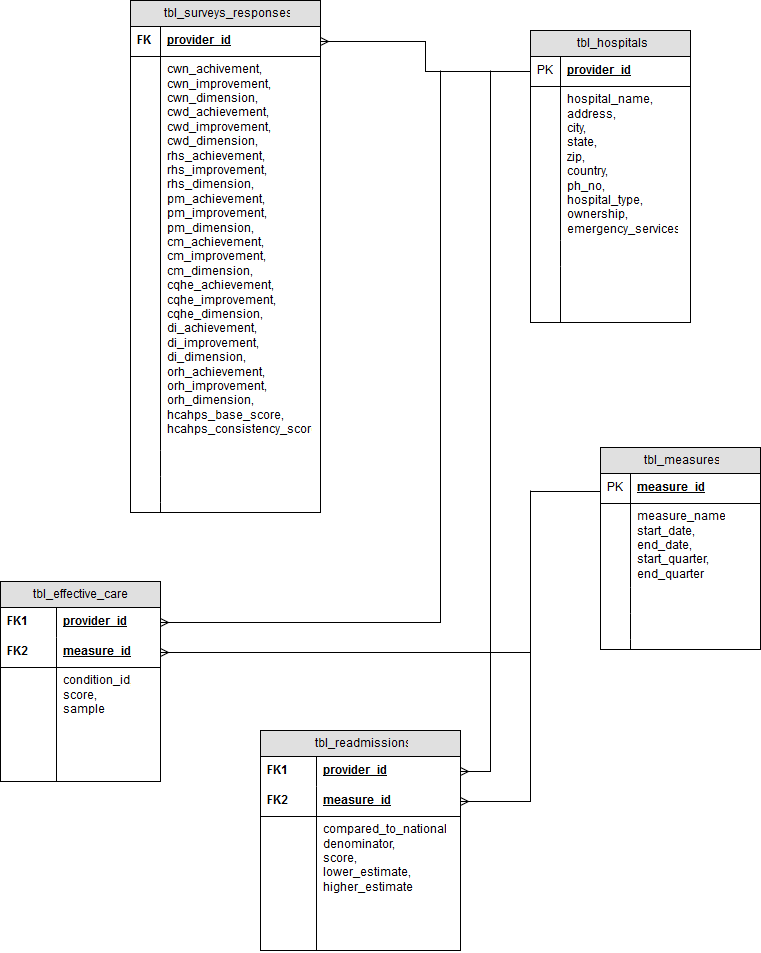

The diagram above was exported from draw.io. Its source (the exported page's mxGraphModel, read from the mxfile embedded in the PNG):
<mxGraphModel dx="878" dy="598" grid="1" gridSize="10" guides="1" tooltips="1" connect="1" arrows="1" fold="1" page="1" pageScale="1" pageWidth="850" pageHeight="1100" background="#ffffff" math="0" shadow="0">
  <root>
    <mxCell id="0" />
    <mxCell id="1" parent="0" />
    <mxCell id="22" value="tbl_hospitals" style="swimlane;html=1;fontStyle=0;childLayout=stackLayout;horizontal=1;startSize=26;fillColor=#e0e0e0;horizontalStack=0;resizeParent=1;resizeLast=0;collapsible=1;marginBottom=0;swimlaneFillColor=#ffffff;align=center;" vertex="1" parent="1">
      <mxGeometry x="550" y="60" width="160" height="292" as="geometry" />
    </mxCell>
    <mxCell id="23" value="provider_id" style="shape=partialRectangle;top=0;left=0;right=0;bottom=1;html=1;align=left;verticalAlign=middle;fillColor=none;spacingLeft=34;spacingRight=4;whiteSpace=wrap;overflow=hidden;rotatable=0;points=[[0,0.5],[1,0.5]];portConstraint=eastwest;dropTarget=0;fontStyle=5;" vertex="1" parent="22">
      <mxGeometry y="26" width="160" height="30" as="geometry" />
    </mxCell>
    <mxCell id="24" value="PK" style="shape=partialRectangle;top=0;left=0;bottom=0;html=1;fillColor=none;align=left;verticalAlign=middle;spacingLeft=4;spacingRight=4;whiteSpace=wrap;overflow=hidden;rotatable=0;points=[];portConstraint=eastwest;part=1;" vertex="1" connectable="0" parent="23">
      <mxGeometry width="30" height="30" as="geometry" />
    </mxCell>
    <mxCell id="25" value="hospital_name,&lt;br&gt;address,&lt;br&gt;city,&lt;br&gt;state,&lt;br&gt;zip,&lt;br&gt;country,&lt;br&gt;ph_no,&lt;br&gt;hospital_type,&lt;br&gt;ownership,&lt;br&gt;emergency_services" style="shape=partialRectangle;top=0;left=0;right=0;bottom=0;html=1;align=left;verticalAlign=top;fillColor=none;spacingLeft=34;spacingRight=4;whiteSpace=wrap;overflow=hidden;rotatable=0;points=[[0,0.5],[1,0.5]];portConstraint=eastwest;dropTarget=0;" vertex="1" parent="22">
      <mxGeometry y="56" width="160" height="154" as="geometry" />
    </mxCell>
    <mxCell id="26" value="" style="shape=partialRectangle;top=0;left=0;bottom=0;html=1;fillColor=none;align=left;verticalAlign=top;spacingLeft=4;spacingRight=4;whiteSpace=wrap;overflow=hidden;rotatable=0;points=[];portConstraint=eastwest;part=1;" vertex="1" connectable="0" parent="25">
      <mxGeometry width="30" height="154" as="geometry" />
    </mxCell>
    <mxCell id="27" value="" style="shape=partialRectangle;top=0;left=0;right=0;bottom=0;html=1;align=left;verticalAlign=top;fillColor=none;spacingLeft=34;spacingRight=4;whiteSpace=wrap;overflow=hidden;rotatable=0;points=[[0,0.5],[1,0.5]];portConstraint=eastwest;dropTarget=0;" vertex="1" parent="22">
      <mxGeometry y="210" width="160" height="26" as="geometry" />
    </mxCell>
    <mxCell id="28" value="" style="shape=partialRectangle;top=0;left=0;bottom=0;html=1;fillColor=none;align=left;verticalAlign=top;spacingLeft=4;spacingRight=4;whiteSpace=wrap;overflow=hidden;rotatable=0;points=[];portConstraint=eastwest;part=1;" vertex="1" connectable="0" parent="27">
      <mxGeometry width="30" height="26" as="geometry" />
    </mxCell>
    <mxCell id="29" value="" style="shape=partialRectangle;top=0;left=0;right=0;bottom=0;html=1;align=left;verticalAlign=top;fillColor=none;spacingLeft=34;spacingRight=4;whiteSpace=wrap;overflow=hidden;rotatable=0;points=[[0,0.5],[1,0.5]];portConstraint=eastwest;dropTarget=0;" vertex="1" parent="22">
      <mxGeometry y="236" width="160" height="56" as="geometry" />
    </mxCell>
    <mxCell id="30" value="" style="shape=partialRectangle;top=0;left=0;bottom=0;html=1;fillColor=none;align=left;verticalAlign=top;spacingLeft=4;spacingRight=4;whiteSpace=wrap;overflow=hidden;rotatable=0;points=[];portConstraint=eastwest;part=1;" vertex="1" connectable="0" parent="29">
      <mxGeometry width="30" height="56" as="geometry" />
    </mxCell>
    <mxCell id="45" value="tbl_measures" style="swimlane;html=1;fontStyle=0;childLayout=stackLayout;horizontal=1;startSize=26;fillColor=#e0e0e0;horizontalStack=0;resizeParent=1;resizeLast=0;collapsible=1;marginBottom=0;swimlaneFillColor=#ffffff;align=center;" vertex="1" parent="1">
      <mxGeometry x="620" y="477" width="160" height="202" as="geometry" />
    </mxCell>
    <mxCell id="46" value="measure_id" style="shape=partialRectangle;top=0;left=0;right=0;bottom=1;html=1;align=left;verticalAlign=middle;fillColor=none;spacingLeft=34;spacingRight=4;whiteSpace=wrap;overflow=hidden;rotatable=0;points=[[0,0.5],[1,0.5]];portConstraint=eastwest;dropTarget=0;fontStyle=5;" vertex="1" parent="45">
      <mxGeometry y="26" width="160" height="30" as="geometry" />
    </mxCell>
    <mxCell id="47" value="PK" style="shape=partialRectangle;top=0;left=0;bottom=0;html=1;fillColor=none;align=left;verticalAlign=middle;spacingLeft=4;spacingRight=4;whiteSpace=wrap;overflow=hidden;rotatable=0;points=[];portConstraint=eastwest;part=1;" vertex="1" connectable="0" parent="46">
      <mxGeometry width="30" height="30" as="geometry" />
    </mxCell>
    <mxCell id="48" value="measure_name,&lt;br&gt;start_date,&lt;br&gt;end_date,&lt;br&gt;start_quarter,&lt;br&gt;end_quarter" style="shape=partialRectangle;top=0;left=0;right=0;bottom=0;html=1;align=left;verticalAlign=top;fillColor=none;spacingLeft=34;spacingRight=4;whiteSpace=wrap;overflow=hidden;rotatable=0;points=[[0,0.5],[1,0.5]];portConstraint=eastwest;dropTarget=0;" vertex="1" parent="45">
      <mxGeometry y="56" width="160" height="84" as="geometry" />
    </mxCell>
    <mxCell id="49" value="" style="shape=partialRectangle;top=0;left=0;bottom=0;html=1;fillColor=none;align=left;verticalAlign=top;spacingLeft=4;spacingRight=4;whiteSpace=wrap;overflow=hidden;rotatable=0;points=[];portConstraint=eastwest;part=1;" vertex="1" connectable="0" parent="48">
      <mxGeometry width="30" height="84" as="geometry" />
    </mxCell>
    <mxCell id="50" value="" style="shape=partialRectangle;top=0;left=0;right=0;bottom=0;html=1;align=left;verticalAlign=top;fillColor=none;spacingLeft=34;spacingRight=4;whiteSpace=wrap;overflow=hidden;rotatable=0;points=[[0,0.5],[1,0.5]];portConstraint=eastwest;dropTarget=0;" vertex="1" parent="45">
      <mxGeometry y="140" width="160" height="26" as="geometry" />
    </mxCell>
    <mxCell id="51" value="" style="shape=partialRectangle;top=0;left=0;bottom=0;html=1;fillColor=none;align=left;verticalAlign=top;spacingLeft=4;spacingRight=4;whiteSpace=wrap;overflow=hidden;rotatable=0;points=[];portConstraint=eastwest;part=1;" vertex="1" connectable="0" parent="50">
      <mxGeometry width="30" height="26" as="geometry" />
    </mxCell>
    <mxCell id="52" value="" style="shape=partialRectangle;top=0;left=0;right=0;bottom=0;html=1;align=left;verticalAlign=top;fillColor=none;spacingLeft=34;spacingRight=4;whiteSpace=wrap;overflow=hidden;rotatable=0;points=[[0,0.5],[1,0.5]];portConstraint=eastwest;dropTarget=0;" vertex="1" parent="45">
      <mxGeometry y="166" width="160" height="26" as="geometry" />
    </mxCell>
    <mxCell id="53" value="" style="shape=partialRectangle;top=0;left=0;bottom=0;html=1;fillColor=none;align=left;verticalAlign=top;spacingLeft=4;spacingRight=4;whiteSpace=wrap;overflow=hidden;rotatable=0;points=[];portConstraint=eastwest;part=1;" vertex="1" connectable="0" parent="52">
      <mxGeometry width="30" height="26" as="geometry" />
    </mxCell>
    <mxCell id="54" value="" style="shape=partialRectangle;top=0;left=0;right=0;bottom=0;html=1;align=left;verticalAlign=top;fillColor=none;spacingLeft=34;spacingRight=4;whiteSpace=wrap;overflow=hidden;rotatable=0;points=[[0,0.5],[1,0.5]];portConstraint=eastwest;dropTarget=0;" vertex="1" parent="45">
      <mxGeometry y="192" width="160" height="10" as="geometry" />
    </mxCell>
    <mxCell id="55" value="" style="shape=partialRectangle;top=0;left=0;bottom=0;html=1;fillColor=none;align=left;verticalAlign=top;spacingLeft=4;spacingRight=4;whiteSpace=wrap;overflow=hidden;rotatable=0;points=[];portConstraint=eastwest;part=1;" vertex="1" connectable="0" parent="54">
      <mxGeometry width="30" height="10" as="geometry" />
    </mxCell>
    <mxCell id="56" value="tbl_effective_care" style="swimlane;html=1;fontStyle=0;childLayout=stackLayout;horizontal=1;startSize=26;fillColor=#e0e0e0;horizontalStack=0;resizeParent=1;resizeLast=0;collapsible=1;marginBottom=0;swimlaneFillColor=#ffffff;align=center;" vertex="1" parent="1">
      <mxGeometry x="20" y="611" width="160" height="200" as="geometry" />
    </mxCell>
    <mxCell id="57" value="provider_id" style="shape=partialRectangle;top=0;left=0;right=0;bottom=0;html=1;align=left;verticalAlign=middle;fillColor=none;spacingLeft=60;spacingRight=4;whiteSpace=wrap;overflow=hidden;rotatable=0;points=[[0,0.5],[1,0.5]];portConstraint=eastwest;dropTarget=0;fontStyle=5;" vertex="1" parent="56">
      <mxGeometry y="26" width="160" height="30" as="geometry" />
    </mxCell>
    <mxCell id="58" value="FK1" style="shape=partialRectangle;fontStyle=1;top=0;left=0;bottom=0;html=1;fillColor=none;align=left;verticalAlign=middle;spacingLeft=4;spacingRight=4;whiteSpace=wrap;overflow=hidden;rotatable=0;points=[];portConstraint=eastwest;part=1;" vertex="1" connectable="0" parent="57">
      <mxGeometry width="56" height="30" as="geometry" />
    </mxCell>
    <mxCell id="59" value="measure_id" style="shape=partialRectangle;top=0;left=0;right=0;bottom=1;html=1;align=left;verticalAlign=middle;fillColor=none;spacingLeft=60;spacingRight=4;whiteSpace=wrap;overflow=hidden;rotatable=0;points=[[0,0.5],[1,0.5]];portConstraint=eastwest;dropTarget=0;fontStyle=5;" vertex="1" parent="56">
      <mxGeometry y="56" width="160" height="30" as="geometry" />
    </mxCell>
    <mxCell id="60" value="FK2" style="shape=partialRectangle;fontStyle=1;top=0;left=0;bottom=0;html=1;fillColor=none;align=left;verticalAlign=middle;spacingLeft=4;spacingRight=4;whiteSpace=wrap;overflow=hidden;rotatable=0;points=[];portConstraint=eastwest;part=1;" vertex="1" connectable="0" parent="59">
      <mxGeometry width="56" height="30" as="geometry" />
    </mxCell>
    <mxCell id="61" value="condition_id,&lt;br&gt;score,&lt;br&gt;sample" style="shape=partialRectangle;top=0;left=0;right=0;bottom=0;html=1;align=left;verticalAlign=top;fillColor=none;spacingLeft=60;spacingRight=4;whiteSpace=wrap;overflow=hidden;rotatable=0;points=[[0,0.5],[1,0.5]];portConstraint=eastwest;dropTarget=0;" vertex="1" parent="56">
      <mxGeometry y="86" width="160" height="114" as="geometry" />
    </mxCell>
    <mxCell id="62" value="" style="shape=partialRectangle;top=0;left=0;bottom=0;html=1;fillColor=none;align=left;verticalAlign=top;spacingLeft=4;spacingRight=4;whiteSpace=wrap;overflow=hidden;rotatable=0;points=[];portConstraint=eastwest;part=1;" vertex="1" connectable="0" parent="61">
      <mxGeometry width="56" height="114.00000000000001" as="geometry" />
    </mxCell>
    <mxCell id="84" style="edgeStyle=orthogonalEdgeStyle;rounded=0;html=1;exitX=1;exitY=0.5;endArrow=none;endFill=0;jettySize=auto;orthogonalLoop=1;startArrow=ERmany;startFill=0;" edge="1" parent="56" source="59">
      <mxGeometry relative="1" as="geometry">
        <mxPoint x="530" y="-91" as="targetPoint" />
      </mxGeometry>
    </mxCell>
    <mxCell id="63" value="tbl_readmissions" style="swimlane;html=1;fontStyle=0;childLayout=stackLayout;horizontal=1;startSize=26;fillColor=#e0e0e0;horizontalStack=0;resizeParent=1;resizeLast=0;collapsible=1;marginBottom=0;swimlaneFillColor=#ffffff;align=center;" vertex="1" parent="1">
      <mxGeometry x="280" y="760" width="200" height="220" as="geometry" />
    </mxCell>
    <mxCell id="64" value="provider_id" style="shape=partialRectangle;top=0;left=0;right=0;bottom=0;html=1;align=left;verticalAlign=middle;fillColor=none;spacingLeft=60;spacingRight=4;whiteSpace=wrap;overflow=hidden;rotatable=0;points=[[0,0.5],[1,0.5]];portConstraint=eastwest;dropTarget=0;fontStyle=5;" vertex="1" parent="63">
      <mxGeometry y="26" width="200" height="30" as="geometry" />
    </mxCell>
    <mxCell id="65" value="FK1" style="shape=partialRectangle;fontStyle=1;top=0;left=0;bottom=0;html=1;fillColor=none;align=left;verticalAlign=middle;spacingLeft=4;spacingRight=4;whiteSpace=wrap;overflow=hidden;rotatable=0;points=[];portConstraint=eastwest;part=1;" vertex="1" connectable="0" parent="64">
      <mxGeometry width="56" height="30" as="geometry" />
    </mxCell>
    <mxCell id="66" value="measure_id" style="shape=partialRectangle;top=0;left=0;right=0;bottom=1;html=1;align=left;verticalAlign=middle;fillColor=none;spacingLeft=60;spacingRight=4;whiteSpace=wrap;overflow=hidden;rotatable=0;points=[[0,0.5],[1,0.5]];portConstraint=eastwest;dropTarget=0;fontStyle=5;" vertex="1" parent="63">
      <mxGeometry y="56" width="200" height="30" as="geometry" />
    </mxCell>
    <mxCell id="67" value="FK2" style="shape=partialRectangle;fontStyle=1;top=0;left=0;bottom=0;html=1;fillColor=none;align=left;verticalAlign=middle;spacingLeft=4;spacingRight=4;whiteSpace=wrap;overflow=hidden;rotatable=0;points=[];portConstraint=eastwest;part=1;" vertex="1" connectable="0" parent="66">
      <mxGeometry width="56" height="30" as="geometry" />
    </mxCell>
    <mxCell id="68" value="compared_to_national,&lt;br&gt;denominator,&lt;br&gt;score,&lt;br&gt;lower_estimate,&lt;br&gt;higher_estimate" style="shape=partialRectangle;top=0;left=0;right=0;bottom=0;html=1;align=left;verticalAlign=top;fillColor=none;spacingLeft=60;spacingRight=4;whiteSpace=wrap;overflow=hidden;rotatable=0;points=[[0,0.5],[1,0.5]];portConstraint=eastwest;dropTarget=0;" vertex="1" parent="63">
      <mxGeometry y="86" width="200" height="134" as="geometry" />
    </mxCell>
    <mxCell id="69" value="" style="shape=partialRectangle;top=0;left=0;bottom=0;html=1;fillColor=none;align=left;verticalAlign=top;spacingLeft=4;spacingRight=4;whiteSpace=wrap;overflow=hidden;rotatable=0;points=[];portConstraint=eastwest;part=1;" vertex="1" connectable="0" parent="68">
      <mxGeometry width="56" height="134" as="geometry" />
    </mxCell>
    <mxCell id="70" value="tbl_surveys_responses" style="swimlane;html=1;fontStyle=0;childLayout=stackLayout;horizontal=1;startSize=26;fillColor=#e0e0e0;horizontalStack=0;resizeParent=1;resizeLast=0;collapsible=1;marginBottom=0;swimlaneFillColor=#ffffff;align=center;" vertex="1" parent="1">
      <mxGeometry x="150" y="30" width="190" height="512" as="geometry" />
    </mxCell>
    <mxCell id="71" value="provider_id" style="shape=partialRectangle;top=0;left=0;right=0;bottom=1;html=1;align=left;verticalAlign=middle;fillColor=none;spacingLeft=34;spacingRight=4;whiteSpace=wrap;overflow=hidden;rotatable=0;points=[[0,0.5],[1,0.5]];portConstraint=eastwest;dropTarget=0;fontStyle=5;" vertex="1" parent="70">
      <mxGeometry y="26" width="190" height="30" as="geometry" />
    </mxCell>
    <mxCell id="72" value="&lt;b&gt;FK&lt;/b&gt;" style="shape=partialRectangle;top=0;left=0;bottom=0;html=1;fillColor=none;align=left;verticalAlign=middle;spacingLeft=4;spacingRight=4;whiteSpace=wrap;overflow=hidden;rotatable=0;points=[];portConstraint=eastwest;part=1;" vertex="1" connectable="0" parent="71">
      <mxGeometry width="30" height="30" as="geometry" />
    </mxCell>
    <mxCell id="73" value="cwn_achivement,&lt;br&gt;cwn_improvement,&lt;br&gt;cwn_dimension,&lt;br&gt;cwd_achievement,&lt;br&gt;cwd_improvement,&lt;br&gt;cwd_dimension,&lt;br&gt;rhs_achievement,&lt;br&gt;rhs_improvement,&lt;br&gt;rhs_dimension,&lt;br&gt;pm_achievement,&lt;br&gt;pm_improvement,&lt;br&gt;pm_dimension,&lt;br&gt;cm_achievement,&lt;br&gt;cm_improvement,&lt;br&gt;cm_dimension,&lt;br&gt;cqhe_achievement,&lt;br&gt;cqhe_improvement,&lt;br&gt;cqhe_dimension,&lt;br&gt;di_achievement,&lt;br&gt;di_improvement,&lt;br&gt;di_dimension,&lt;br&gt;orh_achievement,&lt;br&gt;orh_improvement,&lt;br&gt;orh_dimension,&lt;br&gt;hcahps_base_score,&lt;br&gt;hcahps_consistency_score " style="shape=partialRectangle;top=0;left=0;right=0;bottom=0;html=1;align=left;verticalAlign=top;fillColor=none;spacingLeft=34;spacingRight=4;whiteSpace=wrap;overflow=hidden;rotatable=0;points=[[0,0.5],[1,0.5]];portConstraint=eastwest;dropTarget=0;" vertex="1" parent="70">
      <mxGeometry y="56" width="190" height="394" as="geometry" />
    </mxCell>
    <mxCell id="74" value="" style="shape=partialRectangle;top=0;left=0;bottom=0;html=1;fillColor=none;align=left;verticalAlign=top;spacingLeft=4;spacingRight=4;whiteSpace=wrap;overflow=hidden;rotatable=0;points=[];portConstraint=eastwest;part=1;" vertex="1" connectable="0" parent="73">
      <mxGeometry width="30" height="394" as="geometry" />
    </mxCell>
    <mxCell id="75" value="" style="shape=partialRectangle;top=0;left=0;right=0;bottom=0;html=1;align=left;verticalAlign=top;fillColor=none;spacingLeft=34;spacingRight=4;whiteSpace=wrap;overflow=hidden;rotatable=0;points=[[0,0.5],[1,0.5]];portConstraint=eastwest;dropTarget=0;" vertex="1" parent="70">
      <mxGeometry y="450" width="190" height="26" as="geometry" />
    </mxCell>
    <mxCell id="76" value="" style="shape=partialRectangle;top=0;left=0;bottom=0;html=1;fillColor=none;align=left;verticalAlign=top;spacingLeft=4;spacingRight=4;whiteSpace=wrap;overflow=hidden;rotatable=0;points=[];portConstraint=eastwest;part=1;" vertex="1" connectable="0" parent="75">
      <mxGeometry width="30" height="26" as="geometry" />
    </mxCell>
    <mxCell id="77" value="" style="shape=partialRectangle;top=0;left=0;right=0;bottom=0;html=1;align=left;verticalAlign=top;fillColor=none;spacingLeft=34;spacingRight=4;whiteSpace=wrap;overflow=hidden;rotatable=0;points=[[0,0.5],[1,0.5]];portConstraint=eastwest;dropTarget=0;" vertex="1" parent="70">
      <mxGeometry y="476" width="190" height="26" as="geometry" />
    </mxCell>
    <mxCell id="78" value="" style="shape=partialRectangle;top=0;left=0;bottom=0;html=1;fillColor=none;align=left;verticalAlign=top;spacingLeft=4;spacingRight=4;whiteSpace=wrap;overflow=hidden;rotatable=0;points=[];portConstraint=eastwest;part=1;" vertex="1" connectable="0" parent="77">
      <mxGeometry width="30" height="26" as="geometry" />
    </mxCell>
    <mxCell id="79" value="" style="shape=partialRectangle;top=0;left=0;right=0;bottom=0;html=1;align=left;verticalAlign=top;fillColor=none;spacingLeft=34;spacingRight=4;whiteSpace=wrap;overflow=hidden;rotatable=0;points=[[0,0.5],[1,0.5]];portConstraint=eastwest;dropTarget=0;" vertex="1" parent="70">
      <mxGeometry y="502" width="190" height="10" as="geometry" />
    </mxCell>
    <mxCell id="80" value="" style="shape=partialRectangle;top=0;left=0;bottom=0;html=1;fillColor=none;align=left;verticalAlign=top;spacingLeft=4;spacingRight=4;whiteSpace=wrap;overflow=hidden;rotatable=0;points=[];portConstraint=eastwest;part=1;" vertex="1" connectable="0" parent="79">
      <mxGeometry width="30" height="10" as="geometry" />
    </mxCell>
    <mxCell id="83" style="edgeStyle=orthogonalEdgeStyle;rounded=0;html=1;exitX=0;exitY=0.5;entryX=1;entryY=0.5;jettySize=auto;orthogonalLoop=1;endArrow=ERmany;endFill=0;" edge="1" parent="1" source="46" target="66">
      <mxGeometry relative="1" as="geometry">
        <Array as="points">
          <mxPoint x="620" y="521" />
          <mxPoint x="550" y="521" />
          <mxPoint x="550" y="831" />
        </Array>
      </mxGeometry>
    </mxCell>
    <mxCell id="85" style="edgeStyle=orthogonalEdgeStyle;rounded=0;html=1;exitX=0;exitY=0.5;entryX=1;entryY=0.5;startArrow=none;startFill=0;endArrow=ERmany;endFill=0;jettySize=auto;orthogonalLoop=1;" edge="1" parent="1" source="23" target="71">
      <mxGeometry relative="1" as="geometry" />
    </mxCell>
    <mxCell id="86" style="edgeStyle=orthogonalEdgeStyle;rounded=0;html=1;exitX=1;exitY=0.5;startArrow=ERmany;startFill=0;endArrow=none;endFill=0;jettySize=auto;orthogonalLoop=1;" edge="1" parent="1" source="57">
      <mxGeometry relative="1" as="geometry">
        <mxPoint x="460" y="100" as="targetPoint" />
      </mxGeometry>
    </mxCell>
    <mxCell id="87" style="edgeStyle=orthogonalEdgeStyle;rounded=0;html=1;exitX=1;exitY=0.5;startArrow=ERmany;startFill=0;endArrow=none;endFill=0;jettySize=auto;orthogonalLoop=1;" edge="1" parent="1" source="64">
      <mxGeometry relative="1" as="geometry">
        <mxPoint x="510" y="100" as="targetPoint" />
      </mxGeometry>
    </mxCell>
  </root>
</mxGraphModel>